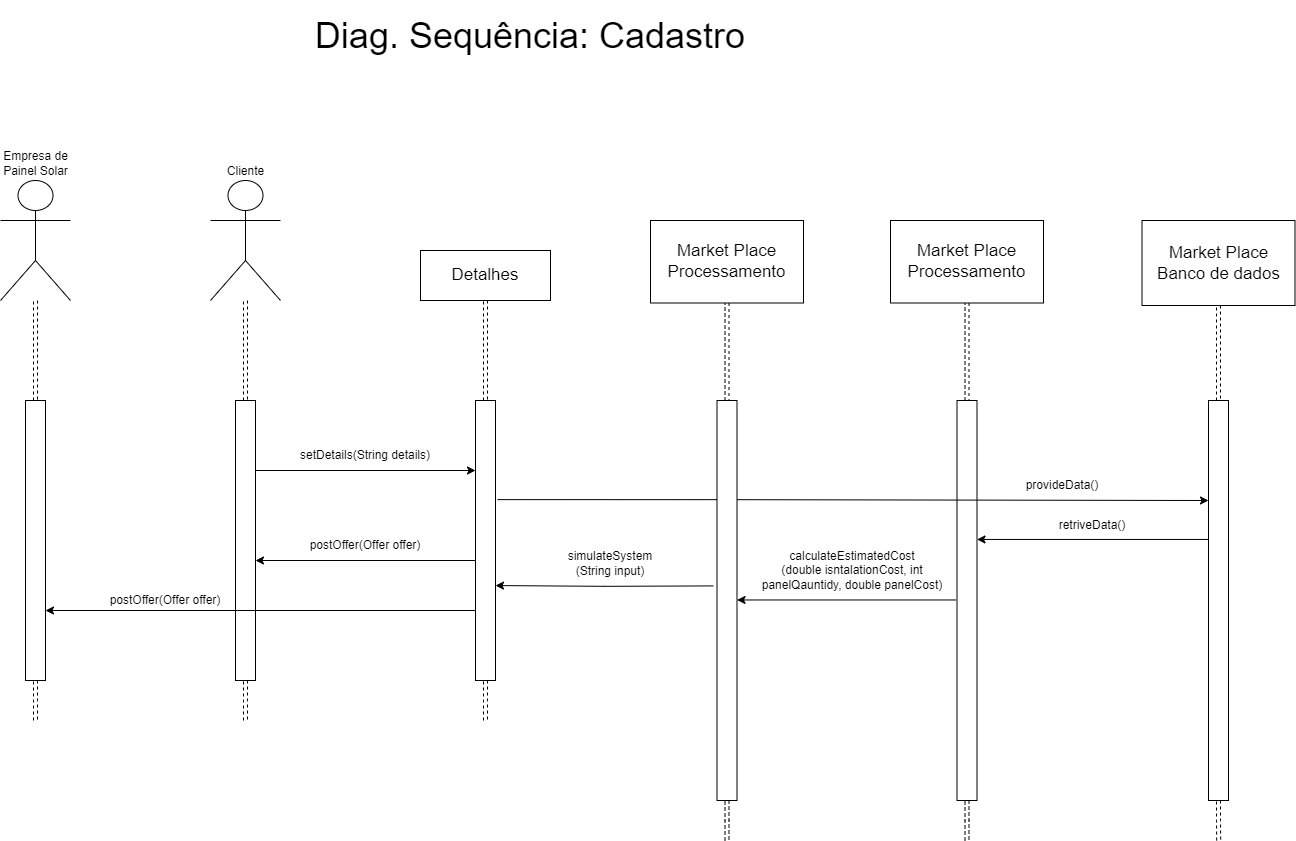

The diagram above was exported from draw.io. Its source (the exported page's mxGraphModel, read from the mxfile embedded in the PNG):
<mxGraphModel dx="1467" dy="710" grid="1" gridSize="10" guides="1" tooltips="1" connect="1" arrows="1" fold="1" page="1" pageScale="1" pageWidth="1654" pageHeight="1169" math="0" shadow="0">
  <root>
    <mxCell id="J84Y5YMgTof7KPrmOavb-0" />
    <mxCell id="J84Y5YMgTof7KPrmOavb-1" parent="J84Y5YMgTof7KPrmOavb-0" />
    <mxCell id="J84Y5YMgTof7KPrmOavb-19" value="&lt;font style=&quot;font-size: 36px;&quot;&gt;Diag. Sequência: Cadastro&lt;/font&gt;" style="text;html=1;align=center;verticalAlign=middle;whiteSpace=wrap;rounded=0;" parent="J84Y5YMgTof7KPrmOavb-1" vertex="1">
      <mxGeometry x="440" y="40" width="740" height="70" as="geometry" />
    </mxCell>
    <mxCell id="JpExdsBHWnwIqM-Acyis-22" style="edgeStyle=orthogonalEdgeStyle;rounded=0;orthogonalLoop=1;jettySize=auto;html=1;entryX=0.5;entryY=0;entryDx=0;entryDy=0;dashed=1;shape=link;" edge="1" parent="J84Y5YMgTof7KPrmOavb-1" source="JpExdsBHWnwIqM-Acyis-23" target="JpExdsBHWnwIqM-Acyis-36">
      <mxGeometry relative="1" as="geometry" />
    </mxCell>
    <mxCell id="JpExdsBHWnwIqM-Acyis-23" value="Cliente" style="shape=umlActor;verticalLabelPosition=top;verticalAlign=bottom;html=1;outlineConnect=0;labelPosition=center;align=center;" vertex="1" parent="J84Y5YMgTof7KPrmOavb-1">
      <mxGeometry x="490" y="220" width="70" height="120" as="geometry" />
    </mxCell>
    <mxCell id="JpExdsBHWnwIqM-Acyis-24" style="edgeStyle=orthogonalEdgeStyle;rounded=0;orthogonalLoop=1;jettySize=auto;html=1;entryX=0.5;entryY=0;entryDx=0;entryDy=0;dashed=1;shape=link;" edge="1" parent="J84Y5YMgTof7KPrmOavb-1" source="JpExdsBHWnwIqM-Acyis-25" target="JpExdsBHWnwIqM-Acyis-30">
      <mxGeometry relative="1" as="geometry" />
    </mxCell>
    <mxCell id="JpExdsBHWnwIqM-Acyis-25" value="&lt;span style=&quot;font-size: 17px;&quot;&gt;Detalhes&lt;/span&gt;" style="rounded=0;whiteSpace=wrap;html=1;" vertex="1" parent="J84Y5YMgTof7KPrmOavb-1">
      <mxGeometry x="700" y="290" width="130" height="50" as="geometry" />
    </mxCell>
    <mxCell id="JpExdsBHWnwIqM-Acyis-26" style="edgeStyle=orthogonalEdgeStyle;rounded=0;orthogonalLoop=1;jettySize=auto;html=1;exitX=0.5;exitY=1;exitDx=0;exitDy=0;entryX=0.5;entryY=0;entryDx=0;entryDy=0;shape=link;dashed=1;" edge="1" parent="J84Y5YMgTof7KPrmOavb-1" source="JpExdsBHWnwIqM-Acyis-27" target="JpExdsBHWnwIqM-Acyis-33">
      <mxGeometry relative="1" as="geometry" />
    </mxCell>
    <mxCell id="JpExdsBHWnwIqM-Acyis-27" value="&lt;font style=&quot;font-size: 17px;&quot;&gt;Market Place&lt;/font&gt;&lt;div&gt;&lt;font style=&quot;font-size: 17px;&quot;&gt;Processamento&lt;/font&gt;&lt;/div&gt;" style="rounded=0;whiteSpace=wrap;html=1;" vertex="1" parent="J84Y5YMgTof7KPrmOavb-1">
      <mxGeometry x="1170" y="260" width="153" height="82.5" as="geometry" />
    </mxCell>
    <mxCell id="JpExdsBHWnwIqM-Acyis-29" style="edgeStyle=orthogonalEdgeStyle;rounded=0;orthogonalLoop=1;jettySize=auto;html=1;exitX=0.5;exitY=1;exitDx=0;exitDy=0;dashed=1;shape=link;" edge="1" parent="J84Y5YMgTof7KPrmOavb-1" source="JpExdsBHWnwIqM-Acyis-30">
      <mxGeometry relative="1" as="geometry">
        <mxPoint x="765" y="760" as="targetPoint" />
      </mxGeometry>
    </mxCell>
    <mxCell id="yi5-YFXPbWGkyR93JGR1-9" style="edgeStyle=orthogonalEdgeStyle;rounded=0;orthogonalLoop=1;jettySize=auto;html=1;exitX=0;exitY=0.75;exitDx=0;exitDy=0;entryX=1;entryY=0.75;entryDx=0;entryDy=0;" edge="1" parent="J84Y5YMgTof7KPrmOavb-1">
      <mxGeometry relative="1" as="geometry">
        <mxPoint x="755" y="600" as="sourcePoint" />
        <mxPoint x="535.0000000000002" y="600" as="targetPoint" />
      </mxGeometry>
    </mxCell>
    <mxCell id="JpExdsBHWnwIqM-Acyis-30" value="" style="rounded=0;whiteSpace=wrap;html=1;" vertex="1" parent="J84Y5YMgTof7KPrmOavb-1">
      <mxGeometry x="755" y="440" width="20" height="280" as="geometry" />
    </mxCell>
    <mxCell id="5LLNGV1erSbgBWZlmTq6-2" style="edgeStyle=orthogonalEdgeStyle;rounded=0;orthogonalLoop=1;jettySize=auto;html=1;exitX=0.5;exitY=1;exitDx=0;exitDy=0;shape=link;dashed=1;" edge="1" parent="J84Y5YMgTof7KPrmOavb-1" source="JpExdsBHWnwIqM-Acyis-33">
      <mxGeometry relative="1" as="geometry">
        <mxPoint x="1246.5" y="880" as="targetPoint" />
      </mxGeometry>
    </mxCell>
    <mxCell id="JpExdsBHWnwIqM-Acyis-33" value="" style="rounded=0;whiteSpace=wrap;html=1;" vertex="1" parent="J84Y5YMgTof7KPrmOavb-1">
      <mxGeometry x="1236.5" y="440" width="20" height="400" as="geometry" />
    </mxCell>
    <mxCell id="JpExdsBHWnwIqM-Acyis-34" style="edgeStyle=orthogonalEdgeStyle;rounded=0;orthogonalLoop=1;jettySize=auto;html=1;exitX=1;exitY=0.25;exitDx=0;exitDy=0;entryX=0;entryY=0.25;entryDx=0;entryDy=0;" edge="1" parent="J84Y5YMgTof7KPrmOavb-1" source="JpExdsBHWnwIqM-Acyis-36" target="JpExdsBHWnwIqM-Acyis-30">
      <mxGeometry relative="1" as="geometry" />
    </mxCell>
    <mxCell id="JpExdsBHWnwIqM-Acyis-35" style="edgeStyle=orthogonalEdgeStyle;rounded=0;orthogonalLoop=1;jettySize=auto;html=1;exitX=0.5;exitY=1;exitDx=0;exitDy=0;dashed=1;shape=link;" edge="1" parent="J84Y5YMgTof7KPrmOavb-1" source="JpExdsBHWnwIqM-Acyis-36">
      <mxGeometry relative="1" as="geometry">
        <mxPoint x="525" y="760" as="targetPoint" />
      </mxGeometry>
    </mxCell>
    <mxCell id="JpExdsBHWnwIqM-Acyis-36" value="" style="rounded=0;whiteSpace=wrap;html=1;" vertex="1" parent="J84Y5YMgTof7KPrmOavb-1">
      <mxGeometry x="515" y="440" width="20" height="280" as="geometry" />
    </mxCell>
    <mxCell id="JpExdsBHWnwIqM-Acyis-37" style="edgeStyle=orthogonalEdgeStyle;rounded=0;orthogonalLoop=1;jettySize=auto;html=1;exitX=1.1;exitY=0.354;exitDx=0;exitDy=0;entryX=0;entryY=0.25;entryDx=0;entryDy=0;exitPerimeter=0;" edge="1" parent="J84Y5YMgTof7KPrmOavb-1" source="JpExdsBHWnwIqM-Acyis-30" target="yi5-YFXPbWGkyR93JGR1-6">
      <mxGeometry relative="1" as="geometry">
        <Array as="points">
          <mxPoint x="1011" y="539" />
        </Array>
      </mxGeometry>
    </mxCell>
    <mxCell id="JpExdsBHWnwIqM-Acyis-38" value="setDetails(String details)" style="text;html=1;align=center;verticalAlign=middle;whiteSpace=wrap;rounded=0;" vertex="1" parent="J84Y5YMgTof7KPrmOavb-1">
      <mxGeometry x="575" y="480" width="140" height="30" as="geometry" />
    </mxCell>
    <mxCell id="JpExdsBHWnwIqM-Acyis-39" style="edgeStyle=orthogonalEdgeStyle;rounded=0;orthogonalLoop=1;jettySize=auto;html=1;exitX=1.1;exitY=0.354;exitDx=0;exitDy=0;entryX=0.05;entryY=0.354;entryDx=0;entryDy=0;entryPerimeter=0;exitPerimeter=0;" edge="1" parent="J84Y5YMgTof7KPrmOavb-1">
      <mxGeometry relative="1" as="geometry">
        <mxPoint x="1235.5" y="639.47" as="sourcePoint" />
        <mxPoint x="1016.5" y="639.47" as="targetPoint" />
      </mxGeometry>
    </mxCell>
    <mxCell id="JpExdsBHWnwIqM-Acyis-40" value="provideData()" style="text;html=1;align=center;verticalAlign=middle;whiteSpace=wrap;rounded=0;" vertex="1" parent="J84Y5YMgTof7KPrmOavb-1">
      <mxGeometry x="1271.5" y="510" width="140" height="30" as="geometry" />
    </mxCell>
    <mxCell id="JpExdsBHWnwIqM-Acyis-42" value="calculateEstimatedCost&lt;div&gt;(double isntalationCost, int panelQauntidy, double panelCost)&lt;/div&gt;" style="text;html=1;align=center;verticalAlign=middle;whiteSpace=wrap;rounded=0;" vertex="1" parent="J84Y5YMgTof7KPrmOavb-1">
      <mxGeometry x="1031.5" y="580" width="200" height="60" as="geometry" />
    </mxCell>
    <mxCell id="JpExdsBHWnwIqM-Acyis-43" value="postOffer(Offer offer)" style="text;html=1;align=center;verticalAlign=middle;whiteSpace=wrap;rounded=0;" vertex="1" parent="J84Y5YMgTof7KPrmOavb-1">
      <mxGeometry x="575" y="570" width="140" height="30" as="geometry" />
    </mxCell>
    <mxCell id="mT0sbazQlUASJLjhJ1-f-0" style="edgeStyle=orthogonalEdgeStyle;rounded=0;orthogonalLoop=1;jettySize=auto;html=1;entryX=0.5;entryY=0;entryDx=0;entryDy=0;dashed=1;shape=link;" edge="1" parent="J84Y5YMgTof7KPrmOavb-1" source="mT0sbazQlUASJLjhJ1-f-1" target="mT0sbazQlUASJLjhJ1-f-3">
      <mxGeometry relative="1" as="geometry" />
    </mxCell>
    <mxCell id="mT0sbazQlUASJLjhJ1-f-1" value="Empresa de&lt;div&gt;Painel Solar&lt;/div&gt;" style="shape=umlActor;verticalLabelPosition=top;verticalAlign=bottom;html=1;outlineConnect=0;labelPosition=center;align=center;" vertex="1" parent="J84Y5YMgTof7KPrmOavb-1">
      <mxGeometry x="280" y="220" width="70" height="120" as="geometry" />
    </mxCell>
    <mxCell id="mT0sbazQlUASJLjhJ1-f-2" style="edgeStyle=orthogonalEdgeStyle;rounded=0;orthogonalLoop=1;jettySize=auto;html=1;exitX=0.5;exitY=1;exitDx=0;exitDy=0;dashed=1;shape=link;" edge="1" parent="J84Y5YMgTof7KPrmOavb-1" source="mT0sbazQlUASJLjhJ1-f-3">
      <mxGeometry relative="1" as="geometry">
        <mxPoint x="315" y="760" as="targetPoint" />
      </mxGeometry>
    </mxCell>
    <mxCell id="mT0sbazQlUASJLjhJ1-f-3" value="" style="rounded=0;whiteSpace=wrap;html=1;" vertex="1" parent="J84Y5YMgTof7KPrmOavb-1">
      <mxGeometry x="305" y="440" width="20" height="280" as="geometry" />
    </mxCell>
    <mxCell id="yi5-YFXPbWGkyR93JGR1-3" style="edgeStyle=orthogonalEdgeStyle;rounded=0;orthogonalLoop=1;jettySize=auto;html=1;exitX=0.5;exitY=1;exitDx=0;exitDy=0;entryX=0.5;entryY=0;entryDx=0;entryDy=0;shape=link;dashed=1;" edge="1" parent="J84Y5YMgTof7KPrmOavb-1" source="yi5-YFXPbWGkyR93JGR1-4" target="yi5-YFXPbWGkyR93JGR1-6">
      <mxGeometry relative="1" as="geometry" />
    </mxCell>
    <mxCell id="yi5-YFXPbWGkyR93JGR1-4" value="&lt;span style=&quot;font-size: 17px;&quot;&gt;Market Place&lt;/span&gt;&lt;div&gt;&lt;span style=&quot;font-size: 17px;&quot;&gt;Banco de dados&lt;/span&gt;&lt;/div&gt;" style="rounded=0;whiteSpace=wrap;html=1;" vertex="1" parent="J84Y5YMgTof7KPrmOavb-1">
      <mxGeometry x="1421.5" y="260" width="153" height="85" as="geometry" />
    </mxCell>
    <mxCell id="yi5-YFXPbWGkyR93JGR1-7" style="edgeStyle=orthogonalEdgeStyle;rounded=0;orthogonalLoop=1;jettySize=auto;html=1;exitX=0;exitY=0.5;exitDx=0;exitDy=0;" edge="1" parent="J84Y5YMgTof7KPrmOavb-1">
      <mxGeometry relative="1" as="geometry">
        <mxPoint x="1488" y="578.95" as="sourcePoint" />
        <mxPoint x="1256.5" y="578.95" as="targetPoint" />
      </mxGeometry>
    </mxCell>
    <mxCell id="5LLNGV1erSbgBWZlmTq6-1" style="edgeStyle=orthogonalEdgeStyle;rounded=0;orthogonalLoop=1;jettySize=auto;html=1;exitX=0.5;exitY=1;exitDx=0;exitDy=0;shape=link;dashed=1;" edge="1" parent="J84Y5YMgTof7KPrmOavb-1" source="yi5-YFXPbWGkyR93JGR1-6">
      <mxGeometry relative="1" as="geometry">
        <mxPoint x="1498.1666666666667" y="880" as="targetPoint" />
      </mxGeometry>
    </mxCell>
    <mxCell id="yi5-YFXPbWGkyR93JGR1-6" value="" style="rounded=0;whiteSpace=wrap;html=1;" vertex="1" parent="J84Y5YMgTof7KPrmOavb-1">
      <mxGeometry x="1488" y="440" width="20" height="400" as="geometry" />
    </mxCell>
    <mxCell id="yi5-YFXPbWGkyR93JGR1-8" value="retriveData()" style="text;html=1;align=center;verticalAlign=middle;whiteSpace=wrap;rounded=0;" vertex="1" parent="J84Y5YMgTof7KPrmOavb-1">
      <mxGeometry x="1301.5" y="550" width="140" height="30" as="geometry" />
    </mxCell>
    <mxCell id="yi5-YFXPbWGkyR93JGR1-11" value="postOffer(Offer offer)" style="text;html=1;align=center;verticalAlign=middle;whiteSpace=wrap;rounded=0;" vertex="1" parent="J84Y5YMgTof7KPrmOavb-1">
      <mxGeometry x="375" y="625" width="140" height="30" as="geometry" />
    </mxCell>
    <mxCell id="yi5-YFXPbWGkyR93JGR1-10" style="edgeStyle=orthogonalEdgeStyle;rounded=0;orthogonalLoop=1;jettySize=auto;html=1;exitX=0;exitY=0.75;exitDx=0;exitDy=0;entryX=1;entryY=0.75;entryDx=0;entryDy=0;" edge="1" parent="J84Y5YMgTof7KPrmOavb-1" source="JpExdsBHWnwIqM-Acyis-30" target="mT0sbazQlUASJLjhJ1-f-3">
      <mxGeometry relative="1" as="geometry" />
    </mxCell>
    <mxCell id="ZlxvMl3-budtUd_d10mV-11" style="edgeStyle=orthogonalEdgeStyle;rounded=0;orthogonalLoop=1;jettySize=auto;html=1;exitX=0.5;exitY=1;exitDx=0;exitDy=0;entryX=0.5;entryY=0;entryDx=0;entryDy=0;shape=link;dashed=1;" edge="1" parent="J84Y5YMgTof7KPrmOavb-1" source="ZlxvMl3-budtUd_d10mV-12" target="ZlxvMl3-budtUd_d10mV-14">
      <mxGeometry relative="1" as="geometry" />
    </mxCell>
    <mxCell id="ZlxvMl3-budtUd_d10mV-12" value="&lt;font style=&quot;font-size: 17px;&quot;&gt;Market Place&lt;/font&gt;&lt;div&gt;&lt;font style=&quot;font-size: 17px;&quot;&gt;Processamento&lt;/font&gt;&lt;/div&gt;" style="rounded=0;whiteSpace=wrap;html=1;" vertex="1" parent="J84Y5YMgTof7KPrmOavb-1">
      <mxGeometry x="930" y="260" width="153" height="82.5" as="geometry" />
    </mxCell>
    <mxCell id="ZlxvMl3-budtUd_d10mV-13" style="edgeStyle=orthogonalEdgeStyle;rounded=0;orthogonalLoop=1;jettySize=auto;html=1;exitX=0.5;exitY=1;exitDx=0;exitDy=0;shape=link;dashed=1;" edge="1" parent="J84Y5YMgTof7KPrmOavb-1" source="ZlxvMl3-budtUd_d10mV-14">
      <mxGeometry relative="1" as="geometry">
        <mxPoint x="1006.5" y="880" as="targetPoint" />
      </mxGeometry>
    </mxCell>
    <mxCell id="ZlxvMl3-budtUd_d10mV-14" value="" style="rounded=0;whiteSpace=wrap;html=1;" vertex="1" parent="J84Y5YMgTof7KPrmOavb-1">
      <mxGeometry x="996.5" y="440" width="20" height="400" as="geometry" />
    </mxCell>
    <mxCell id="ZlxvMl3-budtUd_d10mV-15" style="edgeStyle=orthogonalEdgeStyle;rounded=0;orthogonalLoop=1;jettySize=auto;html=1;exitX=0;exitY=0.5;exitDx=0;exitDy=0;entryX=1.186;entryY=0.713;entryDx=0;entryDy=0;entryPerimeter=0;" edge="1" parent="J84Y5YMgTof7KPrmOavb-1">
      <mxGeometry relative="1" as="geometry">
        <mxPoint x="992.78" y="625.41" as="sourcePoint" />
        <mxPoint x="775" y="625.05" as="targetPoint" />
      </mxGeometry>
    </mxCell>
    <mxCell id="ZlxvMl3-budtUd_d10mV-16" value="simulateSystem&lt;div&gt;(String input)&lt;/div&gt;" style="text;html=1;align=center;verticalAlign=middle;whiteSpace=wrap;rounded=0;" vertex="1" parent="J84Y5YMgTof7KPrmOavb-1">
      <mxGeometry x="820" y="580" width="140" height="45" as="geometry" />
    </mxCell>
  </root>
</mxGraphModel>